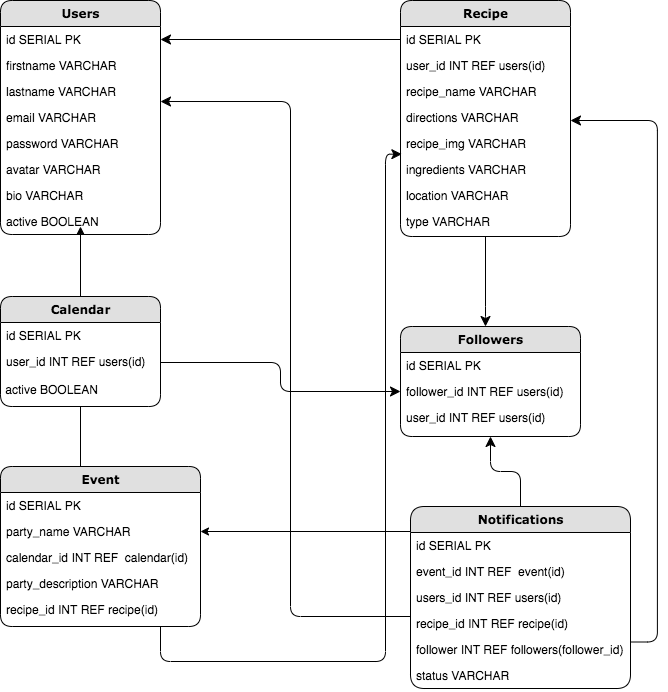

The diagram above was exported from draw.io. Its source (the exported page's mxGraphModel, read from the mxfile embedded in the PNG):
<mxGraphModel dx="634" dy="553" grid="1" gridSize="10" guides="1" tooltips="1" connect="1" arrows="1" fold="1" page="1" pageScale="1" pageWidth="1100" pageHeight="850" background="#ffffff" math="0" shadow="0">
  <root>
    <mxCell id="0" />
    <mxCell id="1" parent="0" />
    <mxCell id="21ea969265ad0168-6" value="&lt;b&gt;Users&lt;/b&gt;" style="swimlane;html=1;fontStyle=0;childLayout=stackLayout;horizontal=1;startSize=26;fillColor=#e0e0e0;horizontalStack=0;resizeParent=1;resizeLast=0;collapsible=1;marginBottom=0;swimlaneFillColor=#ffffff;align=center;rounded=1;shadow=0;comic=0;labelBackgroundColor=none;strokeWidth=1;fontFamily=Verdana;fontSize=12" parent="1" vertex="1">
      <mxGeometry x="160" y="74" width="160" height="234" as="geometry" />
    </mxCell>
    <mxCell id="21ea969265ad0168-7" value="id SERIAL PK" style="text;html=1;strokeColor=none;fillColor=none;spacingLeft=4;spacingRight=4;whiteSpace=wrap;overflow=hidden;rotatable=0;points=[[0,0.5],[1,0.5]];portConstraint=eastwest;" parent="21ea969265ad0168-6" vertex="1">
      <mxGeometry y="26" width="160" height="26" as="geometry" />
    </mxCell>
    <mxCell id="21ea969265ad0168-8" value="firstname VARCHAR" style="text;html=1;strokeColor=none;fillColor=none;spacingLeft=4;spacingRight=4;whiteSpace=wrap;overflow=hidden;rotatable=0;points=[[0,0.5],[1,0.5]];portConstraint=eastwest;" parent="21ea969265ad0168-6" vertex="1">
      <mxGeometry y="52" width="160" height="26" as="geometry" />
    </mxCell>
    <mxCell id="21ea969265ad0168-9" value="lastname VARCHAR&lt;br&gt;" style="text;html=1;strokeColor=none;fillColor=none;spacingLeft=4;spacingRight=4;whiteSpace=wrap;overflow=hidden;rotatable=0;points=[[0,0.5],[1,0.5]];portConstraint=eastwest;" parent="21ea969265ad0168-6" vertex="1">
      <mxGeometry y="78" width="160" height="26" as="geometry" />
    </mxCell>
    <mxCell id="EIeck_3EGY2Cv_DS7N-t-4" value="email VARCHAR" style="text;html=1;strokeColor=none;fillColor=none;spacingLeft=4;spacingRight=4;whiteSpace=wrap;overflow=hidden;rotatable=0;points=[[0,0.5],[1,0.5]];portConstraint=eastwest;" parent="21ea969265ad0168-6" vertex="1">
      <mxGeometry y="104" width="160" height="26" as="geometry" />
    </mxCell>
    <mxCell id="EIeck_3EGY2Cv_DS7N-t-20" value="password VARCHAR" style="text;html=1;strokeColor=none;fillColor=none;spacingLeft=4;spacingRight=4;whiteSpace=wrap;overflow=hidden;rotatable=0;points=[[0,0.5],[1,0.5]];portConstraint=eastwest;" parent="21ea969265ad0168-6" vertex="1">
      <mxGeometry y="130" width="160" height="26" as="geometry" />
    </mxCell>
    <mxCell id="EIeck_3EGY2Cv_DS7N-t-5" value="avatar VARCHAR" style="text;html=1;strokeColor=none;fillColor=none;spacingLeft=4;spacingRight=4;whiteSpace=wrap;overflow=hidden;rotatable=0;points=[[0,0.5],[1,0.5]];portConstraint=eastwest;" parent="21ea969265ad0168-6" vertex="1">
      <mxGeometry y="156" width="160" height="26" as="geometry" />
    </mxCell>
    <mxCell id="EIeck_3EGY2Cv_DS7N-t-21" value="bio VARCHAR" style="text;html=1;strokeColor=none;fillColor=none;spacingLeft=4;spacingRight=4;whiteSpace=wrap;overflow=hidden;rotatable=0;points=[[0,0.5],[1,0.5]];portConstraint=eastwest;" parent="21ea969265ad0168-6" vertex="1">
      <mxGeometry y="182" width="160" height="26" as="geometry" />
    </mxCell>
    <mxCell id="v7OHLsRHdTYmes5qjFkw-2" value="active BOOLEAN" style="text;html=1;strokeColor=none;fillColor=none;spacingLeft=4;spacingRight=4;whiteSpace=wrap;overflow=hidden;rotatable=0;points=[[0,0.5],[1,0.5]];portConstraint=eastwest;" parent="21ea969265ad0168-6" vertex="1">
      <mxGeometry y="208" width="160" height="26" as="geometry" />
    </mxCell>
    <mxCell id="21ea969265ad0168-31" style="edgeStyle=none;html=1;labelBackgroundColor=none;startFill=0;startSize=8;endFill=1;endSize=8;fontFamily=Verdana;fontSize=12;" parent="1" edge="1">
      <mxGeometry relative="1" as="geometry">
        <mxPoint x="240" y="543" as="sourcePoint" />
        <mxPoint x="240" y="453" as="targetPoint" />
      </mxGeometry>
    </mxCell>
    <mxCell id="21ea969265ad0168-32" style="edgeStyle=none;html=1;labelBackgroundColor=none;startFill=0;startSize=8;endFill=1;endSize=8;fontFamily=Verdana;fontSize=12;" parent="1" target="21ea969265ad0168-14" edge="1">
      <mxGeometry relative="1" as="geometry">
        <mxPoint x="240" y="440" as="sourcePoint" />
      </mxGeometry>
    </mxCell>
    <mxCell id="21ea969265ad0168-37" style="edgeStyle=orthogonalEdgeStyle;html=1;labelBackgroundColor=none;startFill=0;startSize=8;endFill=1;endSize=8;fontFamily=Verdana;fontSize=12;" parent="1" source="21ea969265ad0168-26" target="21ea969265ad0168-22" edge="1">
      <mxGeometry relative="1" as="geometry" />
    </mxCell>
    <mxCell id="21ea969265ad0168-38" style="edgeStyle=orthogonalEdgeStyle;html=1;labelBackgroundColor=none;startFill=0;startSize=8;endFill=1;endSize=8;fontFamily=Verdana;fontSize=12;" parent="1" source="21ea969265ad0168-10" target="21ea969265ad0168-22" edge="1">
      <mxGeometry relative="1" as="geometry">
        <Array as="points">
          <mxPoint x="645" y="390" />
          <mxPoint x="645" y="390" />
        </Array>
      </mxGeometry>
    </mxCell>
    <mxCell id="21ea969265ad0168-40" style="edgeStyle=orthogonalEdgeStyle;html=1;exitX=0;exitY=0.5;entryX=1;entryY=0.5;labelBackgroundColor=none;startFill=0;startSize=8;endFill=1;endSize=8;fontFamily=Verdana;fontSize=12;" parent="1" source="21ea969265ad0168-11" target="21ea969265ad0168-7" edge="1">
      <mxGeometry relative="1" as="geometry" />
    </mxCell>
    <mxCell id="21ea969265ad0168-42" style="edgeStyle=orthogonalEdgeStyle;html=1;exitX=1;exitY=0.5;entryX=0;entryY=0.5;labelBackgroundColor=none;startFill=0;startSize=8;endFill=1;endSize=8;fontFamily=Verdana;fontSize=12;" parent="1" source="21ea969265ad0168-16" target="21ea969265ad0168-24" edge="1">
      <mxGeometry relative="1" as="geometry">
        <Array as="points" />
      </mxGeometry>
    </mxCell>
    <mxCell id="EIeck_3EGY2Cv_DS7N-t-1" value="" style="endArrow=classic;html=1;" parent="1" edge="1">
      <mxGeometry width="50" height="50" relative="1" as="geometry">
        <mxPoint x="240" y="370" as="sourcePoint" />
        <mxPoint x="240" y="300" as="targetPoint" />
      </mxGeometry>
    </mxCell>
    <mxCell id="21ea969265ad0168-22" value="&lt;b&gt;Followers&lt;/b&gt;" style="swimlane;html=1;fontStyle=0;childLayout=stackLayout;horizontal=1;startSize=26;fillColor=#e0e0e0;horizontalStack=0;resizeParent=1;resizeLast=0;collapsible=1;marginBottom=0;swimlaneFillColor=#ffffff;align=center;rounded=1;shadow=0;comic=0;labelBackgroundColor=none;strokeWidth=1;fontFamily=Verdana;fontSize=12" parent="1" vertex="1">
      <mxGeometry x="560" y="400" width="180" height="110" as="geometry" />
    </mxCell>
    <mxCell id="21ea969265ad0168-23" value="id SERIAL PK" style="text;html=1;strokeColor=none;fillColor=none;spacingLeft=4;spacingRight=4;whiteSpace=wrap;overflow=hidden;rotatable=0;points=[[0,0.5],[1,0.5]];portConstraint=eastwest;" parent="21ea969265ad0168-22" vertex="1">
      <mxGeometry y="26" width="180" height="26" as="geometry" />
    </mxCell>
    <mxCell id="21ea969265ad0168-24" value="follower_id INT REF users(id)" style="text;html=1;strokeColor=none;fillColor=none;spacingLeft=4;spacingRight=4;whiteSpace=wrap;overflow=hidden;rotatable=0;points=[[0,0.5],[1,0.5]];portConstraint=eastwest;" parent="21ea969265ad0168-22" vertex="1">
      <mxGeometry y="52" width="180" height="26" as="geometry" />
    </mxCell>
    <mxCell id="EIeck_3EGY2Cv_DS7N-t-27" value="user_id INT REF users(id)" style="text;html=1;strokeColor=none;fillColor=none;spacingLeft=4;spacingRight=4;whiteSpace=wrap;overflow=hidden;rotatable=0;points=[[0,0.5],[1,0.5]];portConstraint=eastwest;" parent="21ea969265ad0168-22" vertex="1">
      <mxGeometry y="78" width="180" height="26" as="geometry" />
    </mxCell>
    <mxCell id="21ea969265ad0168-10" value="&lt;b&gt;Recipe&lt;/b&gt;" style="swimlane;html=1;fontStyle=0;childLayout=stackLayout;horizontal=1;startSize=26;fillColor=#e0e0e0;horizontalStack=0;resizeParent=1;resizeLast=0;collapsible=1;marginBottom=0;swimlaneFillColor=#ffffff;align=center;rounded=1;shadow=0;comic=0;labelBackgroundColor=none;strokeWidth=1;fontFamily=Verdana;fontSize=12" parent="1" vertex="1">
      <mxGeometry x="560" y="74" width="170" height="236" as="geometry" />
    </mxCell>
    <mxCell id="21ea969265ad0168-11" value="id SERIAL PK" style="text;html=1;strokeColor=none;fillColor=none;spacingLeft=4;spacingRight=4;whiteSpace=wrap;overflow=hidden;rotatable=0;points=[[0,0.5],[1,0.5]];portConstraint=eastwest;" parent="21ea969265ad0168-10" vertex="1">
      <mxGeometry y="26" width="170" height="26" as="geometry" />
    </mxCell>
    <mxCell id="21ea969265ad0168-12" value="user_id INT REF users(id)" style="text;html=1;strokeColor=none;fillColor=none;spacingLeft=4;spacingRight=4;whiteSpace=wrap;overflow=hidden;rotatable=0;points=[[0,0.5],[1,0.5]];portConstraint=eastwest;" parent="21ea969265ad0168-10" vertex="1">
      <mxGeometry y="52" width="170" height="26" as="geometry" />
    </mxCell>
    <mxCell id="EIeck_3EGY2Cv_DS7N-t-25" value="recipe_name&amp;nbsp;VARCHAR" style="text;html=1;strokeColor=none;fillColor=none;spacingLeft=4;spacingRight=4;whiteSpace=wrap;overflow=hidden;rotatable=0;points=[[0,0.5],[1,0.5]];portConstraint=eastwest;" parent="21ea969265ad0168-10" vertex="1">
      <mxGeometry y="78" width="170" height="26" as="geometry" />
    </mxCell>
    <mxCell id="21ea969265ad0168-52" value="directions VARCHAR" style="text;html=1;strokeColor=none;fillColor=none;spacingLeft=4;spacingRight=4;whiteSpace=wrap;overflow=hidden;rotatable=0;points=[[0,0.5],[1,0.5]];portConstraint=eastwest;" parent="21ea969265ad0168-10" vertex="1">
      <mxGeometry y="104" width="170" height="26" as="geometry" />
    </mxCell>
    <mxCell id="21ea969265ad0168-13" value="recipe_img VARCHAR" style="text;html=1;strokeColor=none;fillColor=none;spacingLeft=4;spacingRight=4;whiteSpace=wrap;overflow=hidden;rotatable=0;points=[[0,0.5],[1,0.5]];portConstraint=eastwest;" parent="21ea969265ad0168-10" vertex="1">
      <mxGeometry y="130" width="170" height="26" as="geometry" />
    </mxCell>
    <mxCell id="EIeck_3EGY2Cv_DS7N-t-22" value="ingredients VARCHAR" style="text;html=1;strokeColor=none;fillColor=none;spacingLeft=4;spacingRight=4;whiteSpace=wrap;overflow=hidden;rotatable=0;points=[[0,0.5],[1,0.5]];portConstraint=eastwest;" parent="21ea969265ad0168-10" vertex="1">
      <mxGeometry y="156" width="170" height="26" as="geometry" />
    </mxCell>
    <mxCell id="EIeck_3EGY2Cv_DS7N-t-23" value="location VARCHAR" style="text;html=1;strokeColor=none;fillColor=none;spacingLeft=4;spacingRight=4;whiteSpace=wrap;overflow=hidden;rotatable=0;points=[[0,0.5],[1,0.5]];portConstraint=eastwest;" parent="21ea969265ad0168-10" vertex="1">
      <mxGeometry y="182" width="170" height="26" as="geometry" />
    </mxCell>
    <mxCell id="EIeck_3EGY2Cv_DS7N-t-24" value="type VARCHAR" style="text;html=1;strokeColor=none;fillColor=none;spacingLeft=4;spacingRight=4;whiteSpace=wrap;overflow=hidden;rotatable=0;points=[[0,0.5],[1,0.5]];portConstraint=eastwest;" parent="21ea969265ad0168-10" vertex="1">
      <mxGeometry y="208" width="170" height="26" as="geometry" />
    </mxCell>
    <mxCell id="21ea969265ad0168-14" value="&lt;b&gt;Calendar&lt;/b&gt;" style="swimlane;html=1;fontStyle=0;childLayout=stackLayout;horizontal=1;startSize=26;fillColor=#e0e0e0;horizontalStack=0;resizeParent=1;resizeLast=0;collapsible=1;marginBottom=0;swimlaneFillColor=#ffffff;align=center;rounded=1;shadow=0;comic=0;labelBackgroundColor=none;strokeWidth=1;fontFamily=Verdana;fontSize=12" parent="1" vertex="1">
      <mxGeometry x="160" y="370" width="160" height="110" as="geometry" />
    </mxCell>
    <mxCell id="21ea969265ad0168-15" value="id SERIAL PK" style="text;html=1;strokeColor=none;fillColor=none;spacingLeft=4;spacingRight=4;whiteSpace=wrap;overflow=hidden;rotatable=0;points=[[0,0.5],[1,0.5]];portConstraint=eastwest;" parent="21ea969265ad0168-14" vertex="1">
      <mxGeometry y="26" width="160" height="26" as="geometry" />
    </mxCell>
    <mxCell id="21ea969265ad0168-16" value="user_id INT REF users(id)" style="text;html=1;strokeColor=none;fillColor=none;spacingLeft=4;spacingRight=4;whiteSpace=wrap;overflow=hidden;rotatable=0;points=[[0,0.5],[1,0.5]];portConstraint=eastwest;" parent="21ea969265ad0168-14" vertex="1">
      <mxGeometry y="52" width="160" height="28" as="geometry" />
    </mxCell>
    <mxCell id="gkZES5kPwdteD73Rfzbp-1" value="&lt;span style=&quot;font-family: &amp;#34;helvetica&amp;#34; ; font-size: 12px ; font-style: normal ; font-weight: 400 ; letter-spacing: normal ; text-align: left ; text-indent: 0px ; text-transform: none ; word-spacing: 0px ; float: none ; display: inline&quot;&gt;&amp;nbsp;active BOOLEAN&lt;/span&gt;" style="text;whiteSpace=wrap;html=1;" vertex="1" parent="21ea969265ad0168-14">
      <mxGeometry y="80" width="160" height="30" as="geometry" />
    </mxCell>
    <mxCell id="21ea969265ad0168-18" value="&lt;b&gt;Event&lt;/b&gt;" style="swimlane;html=1;fontStyle=0;childLayout=stackLayout;horizontal=1;startSize=26;fillColor=#e0e0e0;horizontalStack=0;resizeParent=1;resizeLast=0;collapsible=1;marginBottom=0;swimlaneFillColor=#ffffff;align=center;rounded=1;shadow=0;comic=0;labelBackgroundColor=none;strokeWidth=1;fontFamily=Verdana;fontSize=12" parent="1" vertex="1">
      <mxGeometry x="160" y="540" width="200" height="160" as="geometry" />
    </mxCell>
    <mxCell id="21ea969265ad0168-19" value="id SERIAL PK" style="text;html=1;strokeColor=none;fillColor=none;spacingLeft=4;spacingRight=4;whiteSpace=wrap;overflow=hidden;rotatable=0;points=[[0,0.5],[1,0.5]];portConstraint=eastwest;" parent="21ea969265ad0168-18" vertex="1">
      <mxGeometry y="26" width="200" height="26" as="geometry" />
    </mxCell>
    <mxCell id="21ea969265ad0168-20" value="party_name VARCHAR&lt;br&gt;" style="text;html=1;strokeColor=none;fillColor=none;spacingLeft=4;spacingRight=4;whiteSpace=wrap;overflow=hidden;rotatable=0;points=[[0,0.5],[1,0.5]];portConstraint=eastwest;" parent="21ea969265ad0168-18" vertex="1">
      <mxGeometry y="52" width="200" height="26" as="geometry" />
    </mxCell>
    <mxCell id="21ea969265ad0168-51" value="calendar_id INT REF&amp;nbsp; calendar(id)" style="text;html=1;strokeColor=none;fillColor=none;spacingLeft=4;spacingRight=4;whiteSpace=wrap;overflow=hidden;rotatable=0;points=[[0,0.5],[1,0.5]];portConstraint=eastwest;" parent="21ea969265ad0168-18" vertex="1">
      <mxGeometry y="78" width="200" height="26" as="geometry" />
    </mxCell>
    <mxCell id="21ea969265ad0168-21" value="party_description VARCHAR" style="text;html=1;strokeColor=none;fillColor=none;spacingLeft=4;spacingRight=4;whiteSpace=wrap;overflow=hidden;rotatable=0;points=[[0,0.5],[1,0.5]];portConstraint=eastwest;" parent="21ea969265ad0168-18" vertex="1">
      <mxGeometry y="104" width="200" height="26" as="geometry" />
    </mxCell>
    <mxCell id="EIeck_3EGY2Cv_DS7N-t-32" value="recipe_id INT REF recipe(id)" style="text;html=1;strokeColor=none;fillColor=none;spacingLeft=4;spacingRight=4;whiteSpace=wrap;overflow=hidden;rotatable=0;points=[[0,0.5],[1,0.5]];portConstraint=eastwest;" parent="21ea969265ad0168-18" vertex="1">
      <mxGeometry y="130" width="200" height="26" as="geometry" />
    </mxCell>
    <mxCell id="EIeck_3EGY2Cv_DS7N-t-30" value="" style="endArrow=classic;html=1;entryX=1;entryY=0.5;entryDx=0;entryDy=0;" parent="1" target="21ea969265ad0168-20" edge="1">
      <mxGeometry width="50" height="50" relative="1" as="geometry">
        <mxPoint x="570" y="605" as="sourcePoint" />
        <mxPoint x="464" y="581" as="targetPoint" />
      </mxGeometry>
    </mxCell>
    <mxCell id="EIeck_3EGY2Cv_DS7N-t-33" style="edgeStyle=orthogonalEdgeStyle;html=1;labelBackgroundColor=none;startFill=0;startSize=8;endFill=1;endSize=8;fontFamily=Verdana;fontSize=12;entryX=0.008;entryY=-0.013;entryDx=0;entryDy=0;entryPerimeter=0;" parent="1" edge="1">
      <mxGeometry relative="1" as="geometry">
        <mxPoint x="561.3599999999999" y="227.6619999999998" as="targetPoint" />
        <mxPoint x="320" y="700" as="sourcePoint" />
        <Array as="points">
          <mxPoint x="320" y="735" />
          <mxPoint x="545" y="735" />
          <mxPoint x="545" y="228" />
        </Array>
      </mxGeometry>
    </mxCell>
    <mxCell id="21ea969265ad0168-26" value="&lt;b&gt;Notifications&lt;/b&gt;" style="swimlane;html=1;fontStyle=0;childLayout=stackLayout;horizontal=1;startSize=26;fillColor=#e0e0e0;horizontalStack=0;resizeParent=1;resizeLast=0;collapsible=1;marginBottom=0;swimlaneFillColor=#ffffff;align=center;rounded=1;shadow=0;comic=0;labelBackgroundColor=none;strokeWidth=1;fontFamily=Verdana;fontSize=12;arcSize=18;" parent="1" vertex="1">
      <mxGeometry x="570" y="580" width="220" height="182" as="geometry" />
    </mxCell>
    <mxCell id="EIeck_3EGY2Cv_DS7N-t-31" value="id SERIAL PK" style="text;html=1;strokeColor=none;fillColor=none;spacingLeft=4;spacingRight=4;whiteSpace=wrap;overflow=hidden;rotatable=0;points=[[0,0.5],[1,0.5]];portConstraint=eastwest;" parent="21ea969265ad0168-26" vertex="1">
      <mxGeometry y="26" width="220" height="26" as="geometry" />
    </mxCell>
    <mxCell id="21ea969265ad0168-27" value="event_id INT REF&amp;nbsp; event(id)" style="text;html=1;strokeColor=none;fillColor=none;spacingLeft=4;spacingRight=4;whiteSpace=wrap;overflow=hidden;rotatable=0;points=[[0,0.5],[1,0.5]];portConstraint=eastwest;" parent="21ea969265ad0168-26" vertex="1">
      <mxGeometry y="52" width="220" height="26" as="geometry" />
    </mxCell>
    <mxCell id="21ea969265ad0168-28" value="users_id INT REF users(id)" style="text;html=1;strokeColor=none;fillColor=none;spacingLeft=4;spacingRight=4;whiteSpace=wrap;overflow=hidden;rotatable=0;points=[[0,0.5],[1,0.5]];portConstraint=eastwest;" parent="21ea969265ad0168-26" vertex="1">
      <mxGeometry y="78" width="220" height="26" as="geometry" />
    </mxCell>
    <mxCell id="21ea969265ad0168-29" value="recipe_id INT REF recipe(id)" style="text;html=1;strokeColor=none;fillColor=none;spacingLeft=4;spacingRight=4;whiteSpace=wrap;overflow=hidden;rotatable=0;points=[[0,0.5],[1,0.5]];portConstraint=eastwest;" parent="21ea969265ad0168-26" vertex="1">
      <mxGeometry y="104" width="220" height="26" as="geometry" />
    </mxCell>
    <mxCell id="v7OHLsRHdTYmes5qjFkw-3" value="follower INT REF followers(follower_id)" style="text;html=1;strokeColor=none;fillColor=none;spacingLeft=4;spacingRight=4;whiteSpace=wrap;overflow=hidden;rotatable=0;points=[[0,0.5],[1,0.5]];portConstraint=eastwest;" parent="21ea969265ad0168-26" vertex="1">
      <mxGeometry y="130" width="220" height="26" as="geometry" />
    </mxCell>
    <mxCell id="v7OHLsRHdTYmes5qjFkw-4" value="status VARCHAR" style="text;html=1;strokeColor=none;fillColor=none;spacingLeft=4;spacingRight=4;whiteSpace=wrap;overflow=hidden;rotatable=0;points=[[0,0.5],[1,0.5]];portConstraint=eastwest;" parent="21ea969265ad0168-26" vertex="1">
      <mxGeometry y="156" width="220" height="26" as="geometry" />
    </mxCell>
    <mxCell id="v7OHLsRHdTYmes5qjFkw-6" style="edgeStyle=orthogonalEdgeStyle;html=1;labelBackgroundColor=none;startFill=0;startSize=8;endFill=1;endSize=8;fontFamily=Verdana;fontSize=12;entryX=1;entryY=0.885;entryDx=0;entryDy=0;entryPerimeter=0;" parent="1" target="21ea969265ad0168-9" edge="1">
      <mxGeometry relative="1" as="geometry">
        <mxPoint x="570" y="690" as="sourcePoint" />
        <mxPoint x="430" y="170" as="targetPoint" />
        <Array as="points">
          <mxPoint x="450" y="690" />
          <mxPoint x="450" y="175" />
        </Array>
      </mxGeometry>
    </mxCell>
    <mxCell id="v7OHLsRHdTYmes5qjFkw-7" style="edgeStyle=orthogonalEdgeStyle;html=1;labelBackgroundColor=none;startFill=0;startSize=8;endFill=1;endSize=8;fontFamily=Verdana;fontSize=12;exitX=1.011;exitY=-0.154;exitDx=0;exitDy=0;exitPerimeter=0;" parent="1" edge="1">
      <mxGeometry relative="1" as="geometry">
        <mxPoint x="790.02" y="715.4960000000001" as="sourcePoint" />
        <mxPoint x="730" y="194" as="targetPoint" />
        <Array as="points">
          <mxPoint x="816.94" y="715.5" />
          <mxPoint x="816.94" y="194.5" />
        </Array>
      </mxGeometry>
    </mxCell>
  </root>
</mxGraphModel>